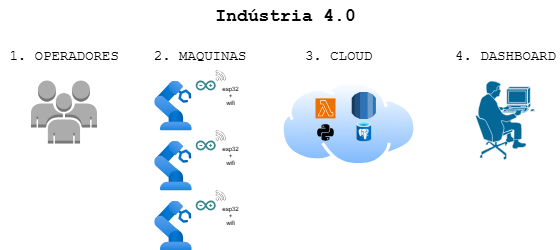

The diagram above was exported from draw.io. Its source (the exported page's mxGraphModel, read from the mxfile embedded in the PNG):
<mxGraphModel dx="570" dy="1466" grid="1" gridSize="10" guides="1" tooltips="1" connect="1" arrows="1" fold="1" page="1" pageScale="1" pageWidth="827" pageHeight="1169" math="0" shadow="0">
  <root>
    <mxCell id="0" />
    <mxCell id="1" parent="0" />
    <mxCell id="N2pnIb9acXV0rMnmRnaB-3" value="" style="dashed=0;outlineConnect=0;html=1;align=center;labelPosition=center;verticalLabelPosition=bottom;verticalAlign=top;shape=mxgraph.weblogos.arduino;fillColor=#36868D;strokeColor=none" vertex="1" parent="1">
      <mxGeometry x="215.22" y="-760" width="20" height="10" as="geometry" />
    </mxCell>
    <mxCell id="N2pnIb9acXV0rMnmRnaB-4" value="" style="image;aspect=fixed;html=1;points=[];align=center;fontSize=12;image=img/lib/azure2/other/Defender_Industrial_Robot.svg;" vertex="1" parent="1">
      <mxGeometry x="173.72" y="-760" width="37.56" height="50" as="geometry" />
    </mxCell>
    <mxCell id="N2pnIb9acXV0rMnmRnaB-5" value="" style="shape=mxgraph.cisco.people.pc_man;html=1;pointerEvents=1;dashed=0;fillColor=#036897;strokeColor=#ffffff;strokeWidth=2;verticalLabelPosition=bottom;verticalAlign=top;align=center;outlineConnect=0;" vertex="1" parent="1">
      <mxGeometry x="495" y="-760" width="60" height="80" as="geometry" />
    </mxCell>
    <mxCell id="N2pnIb9acXV0rMnmRnaB-6" value="Indústria 4.0" style="text;html=1;align=center;verticalAlign=middle;whiteSpace=wrap;rounded=0;fontSize=18;fontFamily=Courier New;fontStyle=1" vertex="1" parent="1">
      <mxGeometry x="30" y="-840" width="550" height="30" as="geometry" />
    </mxCell>
    <mxCell id="N2pnIb9acXV0rMnmRnaB-7" value="" style="sketch=0;pointerEvents=1;shadow=0;dashed=0;html=1;strokeColor=none;fillColor=#434445;aspect=fixed;labelPosition=center;verticalLabelPosition=bottom;verticalAlign=top;align=center;outlineConnect=0;shape=mxgraph.vvd.wi_fi;" vertex="1" parent="1">
      <mxGeometry x="235.22" y="-770" width="10" height="10" as="geometry" />
    </mxCell>
    <mxCell id="N2pnIb9acXV0rMnmRnaB-9" value="" style="outlineConnect=0;dashed=0;verticalLabelPosition=bottom;verticalAlign=top;align=center;html=1;shape=mxgraph.aws3.users;fillColor=#ACACAC;gradientColor=none;" vertex="1" parent="1">
      <mxGeometry x="50.5" y="-760" width="66" height="63" as="geometry" />
    </mxCell>
    <mxCell id="N2pnIb9acXV0rMnmRnaB-10" value="" style="image;aspect=fixed;html=1;points=[];align=center;fontSize=12;image=img/lib/azure2/other/Defender_Industrial_Robot.svg;" vertex="1" parent="1">
      <mxGeometry x="173.72" y="-700" width="37.56" height="50" as="geometry" />
    </mxCell>
    <mxCell id="N2pnIb9acXV0rMnmRnaB-11" value="" style="image;aspect=fixed;html=1;points=[];align=center;fontSize=12;image=img/lib/azure2/other/Defender_Industrial_Robot.svg;" vertex="1" parent="1">
      <mxGeometry x="173.72" y="-640" width="37.56" height="50" as="geometry" />
    </mxCell>
    <mxCell id="N2pnIb9acXV0rMnmRnaB-12" value="" style="dashed=0;outlineConnect=0;html=1;align=center;labelPosition=center;verticalLabelPosition=bottom;verticalAlign=top;shape=mxgraph.weblogos.arduino;fillColor=#36868D;strokeColor=none" vertex="1" parent="1">
      <mxGeometry x="215.22" y="-700" width="20" height="10" as="geometry" />
    </mxCell>
    <mxCell id="N2pnIb9acXV0rMnmRnaB-13" value="" style="dashed=0;outlineConnect=0;html=1;align=center;labelPosition=center;verticalLabelPosition=bottom;verticalAlign=top;shape=mxgraph.weblogos.arduino;fillColor=#36868D;strokeColor=none" vertex="1" parent="1">
      <mxGeometry x="215.22" y="-640" width="20" height="10" as="geometry" />
    </mxCell>
    <mxCell id="N2pnIb9acXV0rMnmRnaB-14" value="" style="sketch=0;pointerEvents=1;shadow=0;dashed=0;html=1;strokeColor=none;fillColor=#434445;aspect=fixed;labelPosition=center;verticalLabelPosition=bottom;verticalAlign=top;align=center;outlineConnect=0;shape=mxgraph.vvd.wi_fi;" vertex="1" parent="1">
      <mxGeometry x="235.22" y="-710" width="10" height="10" as="geometry" />
    </mxCell>
    <mxCell id="N2pnIb9acXV0rMnmRnaB-15" value="" style="sketch=0;pointerEvents=1;shadow=0;dashed=0;html=1;strokeColor=none;fillColor=#434445;aspect=fixed;labelPosition=center;verticalLabelPosition=bottom;verticalAlign=top;align=center;outlineConnect=0;shape=mxgraph.vvd.wi_fi;" vertex="1" parent="1">
      <mxGeometry x="235.22" y="-650" width="10" height="10" as="geometry" />
    </mxCell>
    <mxCell id="N2pnIb9acXV0rMnmRnaB-16" value="2. MAQUINAS" style="text;html=1;align=center;verticalAlign=middle;whiteSpace=wrap;rounded=0;fontSize=14;fontFamily=Courier New;" vertex="1" parent="1">
      <mxGeometry x="170" y="-800" width="98.94" height="30" as="geometry" />
    </mxCell>
    <mxCell id="N2pnIb9acXV0rMnmRnaB-17" value="1. OPERADORES" style="text;html=1;align=center;verticalAlign=middle;whiteSpace=wrap;rounded=0;fontSize=14;fontFamily=Courier New;" vertex="1" parent="1">
      <mxGeometry x="20" y="-800" width="127" height="30" as="geometry" />
    </mxCell>
    <mxCell id="N2pnIb9acXV0rMnmRnaB-18" value="esp32&lt;br&gt;+&lt;div&gt;wifi&lt;/div&gt;" style="text;html=1;align=center;verticalAlign=middle;whiteSpace=wrap;rounded=0;fontSize=6;" vertex="1" parent="1">
      <mxGeometry x="235.22" y="-750" width="30" height="10" as="geometry" />
    </mxCell>
    <mxCell id="N2pnIb9acXV0rMnmRnaB-19" value="esp32&lt;br&gt;+&lt;div&gt;wifi&lt;/div&gt;" style="text;html=1;align=center;verticalAlign=middle;whiteSpace=wrap;rounded=0;fontSize=6;" vertex="1" parent="1">
      <mxGeometry x="235.22" y="-690" width="30" height="10" as="geometry" />
    </mxCell>
    <mxCell id="N2pnIb9acXV0rMnmRnaB-20" value="esp32&lt;br&gt;+&lt;div&gt;wifi&lt;/div&gt;" style="text;html=1;align=center;verticalAlign=middle;whiteSpace=wrap;rounded=0;fontSize=6;" vertex="1" parent="1">
      <mxGeometry x="235.22" y="-630" width="30" height="10" as="geometry" />
    </mxCell>
    <mxCell id="N2pnIb9acXV0rMnmRnaB-21" value="" style="image;aspect=fixed;perimeter=ellipsePerimeter;html=1;align=center;shadow=0;dashed=0;spacingTop=3;image=img/lib/active_directory/internet_cloud.svg;" vertex="1" parent="1">
      <mxGeometry x="300" y="-760" width="136.11" height="85.75" as="geometry" />
    </mxCell>
    <mxCell id="N2pnIb9acXV0rMnmRnaB-22" value="" style="sketch=0;points=[[0,0,0],[0.25,0,0],[0.5,0,0],[0.75,0,0],[1,0,0],[0,1,0],[0.25,1,0],[0.5,1,0],[0.75,1,0],[1,1,0],[0,0.25,0],[0,0.5,0],[0,0.75,0],[1,0.25,0],[1,0.5,0],[1,0.75,0]];outlineConnect=0;fontColor=#232F3E;fillColor=#ED7100;strokeColor=#ffffff;dashed=0;verticalLabelPosition=bottom;verticalAlign=top;align=center;html=1;fontSize=12;fontStyle=0;aspect=fixed;shape=mxgraph.aws4.resourceIcon;resIcon=mxgraph.aws4.lambda;" vertex="1" parent="1">
      <mxGeometry x="335" y="-742.13" width="20" height="20" as="geometry" />
    </mxCell>
    <mxCell id="N2pnIb9acXV0rMnmRnaB-23" value="" style="outlineConnect=0;dashed=0;verticalLabelPosition=bottom;verticalAlign=top;align=center;html=1;shape=mxgraph.aws3.rds;fillColor=#2E73B8;gradientColor=none;" vertex="1" parent="1">
      <mxGeometry x="371.28" y="-748.56" width="24.12" height="27.13" as="geometry" />
    </mxCell>
    <mxCell id="N2pnIb9acXV0rMnmRnaB-24" value="" style="shape=image;html=1;verticalAlign=top;verticalLabelPosition=bottom;labelBackgroundColor=#ffffff;imageAspect=0;aspect=fixed;image=https://icons.diagrams.net/icon-cache1/Boxicons_Logos-2642/bxl-python-1390.svg" vertex="1" parent="1">
      <mxGeometry x="333.94" y="-719.12" width="22.12" height="22.12" as="geometry" />
    </mxCell>
    <mxCell id="N2pnIb9acXV0rMnmRnaB-25" value="" style="image;aspect=fixed;html=1;points=[];align=center;fontSize=12;image=img/lib/azure2/databases/Azure_Database_PostgreSQL_Server.svg;" vertex="1" parent="1">
      <mxGeometry x="375.84" y="-719.12" width="15" height="20" as="geometry" />
    </mxCell>
    <mxCell id="N2pnIb9acXV0rMnmRnaB-26" value="&lt;font style=&quot;font-size: 14px;&quot; face=&quot;Courier New&quot;&gt;3. CLOUD&lt;/font&gt;" style="text;html=1;align=center;verticalAlign=middle;whiteSpace=wrap;rounded=0;" vertex="1" parent="1">
      <mxGeometry x="306.16" y="-800" width="103.78" height="30" as="geometry" />
    </mxCell>
    <mxCell id="N2pnIb9acXV0rMnmRnaB-32" value="4. DASHBOARD" style="text;html=1;align=center;verticalAlign=middle;whiteSpace=wrap;rounded=0;fontSize=14;fontFamily=Courier New;" vertex="1" parent="1">
      <mxGeometry x="470" y="-800" width="110" height="30" as="geometry" />
    </mxCell>
  </root>
</mxGraphModel>